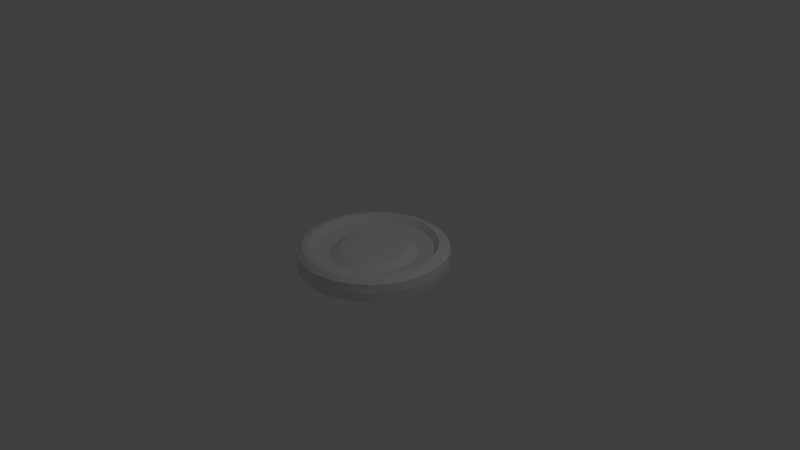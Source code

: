 # Source: disc.blend  (saved by Blender 2.74.0; exported with 4.5.12 LTS)
import bpy
from mathutils import Matrix  # noqa: F401  (used for matrix-valued properties, if any)

bpy.ops.wm.read_factory_settings(use_empty=True)
scene = bpy.context.scene
scene.name = 'Scene'

# ---- collections
col_collection_1 = bpy.data.collections.new('Collection 1'); scene.collection.children.link(col_collection_1)

# ---- world
world_world = bpy.data.worlds.new('World'); scene.world = world_world
world_world.color = (0.05088, 0.05088, 0.05088)
world_world.use_sun_shadow = False
world_world.sun_shadow_jitter_overblur = 0.0
world_world.cycles.sampling_method = 'MANUAL'
world_world.cycles.sample_map_resolution = 256

# ---- cameras
cam_camera = bpy.data.cameras.new('Camera')
cam_camera.clip_end = 100.0
cam_camera.lens = 35.0
cam_camera.sensor_width = 32.0
cam_camera.sensor_height = 18.0
cam_camera.ortho_scale = 7.314
cam_camera.dof.focus_distance = 0.0
cam_camera.dof.aperture_fstop = 128.0

# ---- lights
light_lamp = bpy.data.lights.new('Lamp', 'POINT')
light_lamp.transmission_factor = 0.0
light_lamp.cutoff_distance = 30.0
light_lamp.energy = 100.0
light_lamp.shadow_buffer_clip_start = 1.001
light_lamp.shadow_soft_size = 0.1
light_lamp.shadow_maximum_resolution = 0.006
light_lamp.use_absolute_resolution = True
light_lamp.cycles.use_multiple_importance_sampling = False

# ---- meshes
me_cylinder = bpy.data.meshes.new('Cylinder')
me_cylinder.from_pydata([(-0.969, -0.1927, 0.1173), (-0.9127, -0.3781, 0.1173), (-0.8215, -0.5489, 0.1173), (-0.6986, -0.6986, 0.1173), (-0.5489, -0.8215, 0.1173), (-0.3781, -0.9127, 0.1173), (-0.1927, -0.969, 0.1173), (-0.08562, -0.4304, 0.1051), (-0.168, -0.4055, 0.1051), (-0.2438, -0.3649, 0.1051), (-0.3103, -0.3103, 0.1051), (-0.3649, -0.2438, 0.1051), (-0.4055, -0.168, 0.1051), (-0.4304, -0.08562, 0.1051), (-0.1951, -0.9808, 0.0), (-0.3827, -0.9239, 0.0), (-0.5556, -0.8315, 0.0), (-0.7071, -0.7071, 0.0), (-0.8315, -0.5556, 0.0), (-0.9239, -0.3827, 0.0), (-0.9808, -0.1951, 0.0), (-0.8228, -0.1637, 0.1726), (-0.7751, -0.321, 0.1726), (-0.6975, -0.4661, 0.1726), (-0.5932, -0.5932, 0.1726), (-0.4661, -0.6975, 0.1726), (-0.321, -0.7751, 0.1726), (-0.1637, -0.8228, 0.1726), (0.969, -0.1927, 0.1173), (0.9127, -0.3781, 0.1173), (0.8215, -0.5489, 0.1173), (0.6986, -0.6986, 0.1173), (0.5489, -0.8215, 0.1173), (0.3781, -0.9127, 0.1173), (0.1927, -0.969, 0.1173), (0.0, -0.988, 0.1173), (2.94e-09, -0.4389, 0.1051), (0.08562, -0.4304, 0.1051), (0.168, -0.4055, 0.1051), (0.2438, -0.3649, 0.1051), (0.3103, -0.3103, 0.1051), (0.3649, -0.2438, 0.1051), (0.4055, -0.168, 0.1051), (0.4304, -0.08562, 0.1051), (0.0, -1.0, 0.0), (0.1951, -0.9808, 0.0), (0.3827, -0.9239, 0.0), (0.5556, -0.8315, 0.0), (0.7071, -0.7071, 0.0), (0.8315, -0.5556, 0.0), (0.9239, -0.3827, 0.0), (0.9808, -0.1951, 0.0), (0.8228, -0.1637, 0.1726), (0.7751, -0.321, 0.1726), (0.6975, -0.4661, 0.1726), (0.5932, -0.5932, 0.1726), (0.4661, -0.6975, 0.1726), (0.321, -0.7751, 0.1726), (0.1637, -0.8228, 0.1726), (0.0, -0.8389, 0.1726), (-0.988, 0.0, 0.1173), (-0.969, 0.1927, 0.1173), (-0.9127, 0.3781, 0.1173), (-0.8215, 0.5489, 0.1173), (-0.6986, 0.6986, 0.1173), (-0.5489, 0.8215, 0.1173), (-0.3781, 0.9127, 0.1173), (-0.1927, 0.969, 0.1173), (-0.08562, 0.4304, 0.1051), (-0.168, 0.4055, 0.1051), (-0.2438, 0.3649, 0.1051), (-0.3103, 0.3103, 0.1051), (-0.3649, 0.2438, 0.1051), (-0.4055, 0.168, 0.1051), (-0.4304, 0.08562, 0.1051), (-0.4389, 4.287e-09, 0.1051), (-0.1951, 0.9808, 0.0), (-0.3827, 0.9239, 0.0), (-0.5556, 0.8315, 0.0), (-0.7071, 0.7071, 0.0), (-0.8315, 0.5556, 0.0), (-0.9239, 0.3827, 0.0), (-0.9808, 0.1951, 0.0), (-1.0, 0.0, 0.0), (-0.8389, 0.0, 0.1726), (-0.8228, 0.1637, 0.1726), (-0.7751, 0.321, 0.1726), (-0.6975, 0.4661, 0.1726), (-0.5932, 0.5932, 0.1726), (-0.4661, 0.6975, 0.1726), (-0.321, 0.7751, 0.1726), (-0.1637, 0.8228, 0.1726), (0.988, 0.0, 0.1173), (0.969, 0.1927, 0.1173), (0.9127, 0.3781, 0.1173), (0.8215, 0.5489, 0.1173), (0.6986, 0.6986, 0.1173), (0.5489, 0.8215, 0.1173), (0.3781, 0.9127, 0.1173), (0.1927, 0.969, 0.1173), (0.0, 0.988, 0.1173), (2.94e-09, 0.4389, 0.1051), (0.08562, 0.4304, 0.1051), (0.168, 0.4055, 0.1051), (0.2438, 0.3649, 0.1051), (0.3103, 0.3103, 0.1051), (0.3649, 0.2438, 0.1051), (0.4055, 0.168, 0.1051), (0.4304, 0.08562, 0.1051), (0.4389, 4.287e-09, 0.1051), (0.0, 1.0, 0.0), (0.1951, 0.9808, 0.0), (0.3827, 0.9239, 0.0), (0.5556, 0.8315, 0.0), (0.7071, 0.7071, 0.0), (0.8315, 0.5556, 0.0), (0.9239, 0.3827, 0.0), (0.9808, 0.1951, 0.0), (1.0, 0.0, 0.0), (0.8389, 0.0, 0.1726), (0.8228, 0.1637, 0.1726), (0.7751, 0.321, 0.1726), (0.6975, 0.4661, 0.1726), (0.5932, 0.5932, 0.1726), (0.4661, 0.6975, 0.1726), (0.321, 0.7751, 0.1726), (0.1637, 0.8228, 0.1726), (0.0, 0.8389, 0.1726), (-0.9134, 0.0, 0.1685), (-0.8959, -0.1782, 0.1685), (-0.8439, -0.3496, 0.1685), (-0.7595, -0.5075, 0.1685), (-0.6459, -0.6459, 0.1685), (-0.5075, -0.7595, 0.1685), (-0.3496, -0.8439, 0.1685), (-0.1782, -0.8959, 0.1685), (0.0, -0.9134, 0.1685), (0.9134, 0.0, 0.1685), (0.8959, -0.1782, 0.1685), (0.8439, -0.3496, 0.1685), (0.7595, -0.5075, 0.1685), (0.6459, -0.6459, 0.1685), (0.5075, -0.7595, 0.1685), (0.3496, -0.8439, 0.1685), (0.1782, -0.8959, 0.1685), (-0.8959, 0.1782, 0.1685), (-0.8439, 0.3496, 0.1685), (-0.7595, 0.5075, 0.1685), (-0.6459, 0.6459, 0.1685), (-0.5075, 0.7595, 0.1685), (-0.3496, 0.8439, 0.1685), (-0.1782, 0.8959, 0.1685), (0.0, 0.9134, 0.1685), (0.8959, 0.1782, 0.1685), (0.8439, 0.3496, 0.1685), (0.7595, 0.5075, 0.1685), (0.6459, 0.6459, 0.1685), (0.5075, 0.7595, 0.1685), (0.3496, 0.8439, 0.1685), (0.1782, 0.8959, 0.1685), (-0.5675, 9.775e-10, 0.04145), (-0.5566, -0.1107, 0.04145), (-0.5243, -0.2172, 0.04145), (-0.4719, -0.3153, 0.04145), (-0.4013, -0.4013, 0.04145), (-0.3153, -0.4719, 0.04145), (-0.2172, -0.5243, 0.04145), (-0.1107, -0.5566, 0.04145), (-1.501e-09, -0.5675, 0.04145), (0.5675, 9.775e-10, 0.04145), (0.5566, -0.1107, 0.04145), (0.5243, -0.2172, 0.04145), (0.4719, -0.3153, 0.04145), (0.4013, -0.4013, 0.04145), (0.3153, -0.4719, 0.04145), (0.2172, -0.5243, 0.04145), (0.1107, -0.5566, 0.04145), (-0.5566, 0.1107, 0.04145), (-0.5243, 0.2172, 0.04145), (-0.4719, 0.3153, 0.04145), (-0.4013, 0.4013, 0.04145), (-0.3153, 0.4719, 0.04145), (-0.2172, 0.5243, 0.04145), (-0.1107, 0.5566, 0.04145), (-1.501e-09, 0.5675, 0.04145), (0.5566, 0.1107, 0.04145), (0.5243, 0.2172, 0.04145), (0.4719, 0.3153, 0.04145), (0.4013, 0.4013, 0.04145), (0.3153, 0.4719, 0.04145), (0.2172, 0.5243, 0.04145), (0.1107, 0.5566, 0.04145), (-0.7794, 2.142e-10, 0.08828), (-0.7645, -0.1521, 0.08828), (-0.7201, -0.2983, 0.08828), (-0.6481, -0.433, 0.08828), (-0.5512, -0.5512, 0.08828), (-0.433, -0.6481, 0.08828), (-0.2983, -0.7201, 0.08828), (-0.1521, -0.7645, 0.08828), (-3.288e-10, -0.7794, 0.08828), (0.7794, 2.142e-10, 0.08828), (0.7645, -0.1521, 0.08828), (0.7201, -0.2983, 0.08828), (0.6481, -0.433, 0.08828), (0.5512, -0.5512, 0.08828), (0.433, -0.6481, 0.08828), (0.2983, -0.7201, 0.08828), (0.1521, -0.7645, 0.08828), (-0.7645, 0.1521, 0.08828), (-0.7201, 0.2983, 0.08828), (-0.6481, 0.433, 0.08828), (-0.5512, 0.5512, 0.08828), (-0.433, 0.6481, 0.08828), (-0.2983, 0.7201, 0.08828), (-0.1521, 0.7645, 0.08828), (-3.288e-10, 0.7794, 0.08828), (0.7645, 0.1521, 0.08828), (0.7201, 0.2983, 0.08828), (0.6481, 0.433, 0.08828), (0.5512, 0.5512, 0.08828), (0.433, 0.6481, 0.08828), (0.2983, 0.7201, 0.08828), (0.1521, 0.7645, 0.08828)], [], [(168, 36, 7, 167), (167, 7, 8, 166), (166, 8, 9, 165), (165, 9, 10, 164), (164, 10, 11, 163), (163, 11, 12, 162), (162, 12, 13, 161), (161, 13, 75, 160), (20, 0, 60, 83), (19, 1, 0, 20), (18, 2, 1, 19), (17, 3, 2, 18), (16, 4, 3, 17), (15, 5, 4, 16), (14, 6, 5, 15), (44, 35, 6, 14), (129, 21, 84, 128), (130, 22, 21, 129), (131, 23, 22, 130), (132, 24, 23, 131), (133, 25, 24, 132), (134, 26, 25, 133), (135, 27, 26, 134), (136, 59, 27, 135), (168, 176, 37, 36), (176, 175, 38, 37), (175, 174, 39, 38), (174, 173, 40, 39), (173, 172, 41, 40), (172, 171, 42, 41), (171, 170, 43, 42), (170, 169, 109, 43), (51, 118, 92, 28), (50, 51, 28, 29), (49, 50, 29, 30), (48, 49, 30, 31), (47, 48, 31, 32), (46, 47, 32, 33), (45, 46, 33, 34), (44, 45, 34, 35), (138, 137, 119, 52), (139, 138, 52, 53), (140, 139, 53, 54), (141, 140, 54, 55), (142, 141, 55, 56), (143, 142, 56, 57), (144, 143, 57, 58), (136, 144, 58, 59), (184, 183, 68, 101), (183, 182, 69, 68), (182, 181, 70, 69), (181, 180, 71, 70), (180, 179, 72, 71), (179, 178, 73, 72), (178, 177, 74, 73), (177, 160, 75, 74), (82, 83, 60, 61), (81, 82, 61, 62), (80, 81, 62, 63), (79, 80, 63, 64), (78, 79, 64, 65), (77, 78, 65, 66), (76, 77, 66, 67), (110, 76, 67, 100), (145, 128, 84, 85), (146, 145, 85, 86), (147, 146, 86, 87), (148, 147, 87, 88), (149, 148, 88, 89), (150, 149, 89, 90), (151, 150, 90, 91), (152, 151, 91, 127), (184, 101, 102, 191), (191, 102, 103, 190), (190, 103, 104, 189), (189, 104, 105, 188), (188, 105, 106, 187), (187, 106, 107, 186), (186, 107, 108, 185), (185, 108, 109, 169), (117, 93, 92, 118), (116, 94, 93, 117), (115, 95, 94, 116), (114, 96, 95, 115), (113, 97, 96, 114), (112, 98, 97, 113), (111, 99, 98, 112), (110, 100, 99, 111), (153, 120, 119, 137), (154, 121, 120, 153), (155, 122, 121, 154), (156, 123, 122, 155), (157, 124, 123, 156), (158, 125, 124, 157), (159, 126, 125, 158), (152, 127, 126, 159), (7, 36, 37, 38, 39, 40, 41, 42, 43, 109, 108, 107, 106, 105, 104, 103, 102, 101, 68, 69, 70, 71, 72, 73, 74, 75, 13, 12, 11, 10, 9, 8), (100, 152, 159, 99), (99, 159, 158, 98), (98, 158, 157, 97), (97, 157, 156, 96), (96, 156, 155, 95), (95, 155, 154, 94), (94, 154, 153, 93), (93, 153, 137, 92), (100, 67, 151, 152), (67, 66, 150, 151), (66, 65, 149, 150), (65, 64, 148, 149), (64, 63, 147, 148), (63, 62, 146, 147), (62, 61, 145, 146), (61, 60, 128, 145), (35, 34, 144, 136), (34, 33, 143, 144), (33, 32, 142, 143), (32, 31, 141, 142), (31, 30, 140, 141), (30, 29, 139, 140), (29, 28, 138, 139), (28, 92, 137, 138), (35, 136, 135, 6), (6, 135, 134, 5), (5, 134, 133, 4), (4, 133, 132, 3), (3, 132, 131, 2), (2, 131, 130, 1), (1, 130, 129, 0), (0, 129, 128, 60), (217, 185, 169, 201), (218, 186, 185, 217), (219, 187, 186, 218), (220, 188, 187, 219), (221, 189, 188, 220), (222, 190, 189, 221), (223, 191, 190, 222), (216, 184, 191, 223), (209, 192, 160, 177), (210, 209, 177, 178), (211, 210, 178, 179), (212, 211, 179, 180), (213, 212, 180, 181), (214, 213, 181, 182), (215, 214, 182, 183), (216, 215, 183, 184), (202, 201, 169, 170), (203, 202, 170, 171), (204, 203, 171, 172), (205, 204, 172, 173), (206, 205, 173, 174), (207, 206, 174, 175), (208, 207, 175, 176), (200, 208, 176, 168), (193, 161, 160, 192), (194, 162, 161, 193), (195, 163, 162, 194), (196, 164, 163, 195), (197, 165, 164, 196), (198, 166, 165, 197), (199, 167, 166, 198), (200, 168, 167, 199), (59, 200, 199, 27), (27, 199, 198, 26), (26, 198, 197, 25), (25, 197, 196, 24), (24, 196, 195, 23), (23, 195, 194, 22), (22, 194, 193, 21), (21, 193, 192, 84), (59, 58, 208, 200), (58, 57, 207, 208), (57, 56, 206, 207), (56, 55, 205, 206), (55, 54, 204, 205), (54, 53, 203, 204), (53, 52, 202, 203), (52, 119, 201, 202), (127, 91, 215, 216), (91, 90, 214, 215), (90, 89, 213, 214), (89, 88, 212, 213), (88, 87, 211, 212), (87, 86, 210, 211), (86, 85, 209, 210), (85, 84, 192, 209), (127, 216, 223, 126), (126, 223, 222, 125), (125, 222, 221, 124), (124, 221, 220, 123), (123, 220, 219, 122), (122, 219, 218, 121), (121, 218, 217, 120), (120, 217, 201, 119)])
me_cylinder.use_remesh_preserve_volume = False
me_cylinder.use_remesh_preserve_attributes = False
me_cylinder.use_mirror_vertex_groups = False
me_cylinder.update()

# ---- objects
ob_cylinder = bpy.data.objects.new('Cylinder', me_cylinder)
ob_lamp = bpy.data.objects.new('Lamp', light_lamp)
ob_camera = bpy.data.objects.new('Camera', cam_camera)

# ---- transforms, parenting, visibility, modifiers, constraints
ob_cylinder.location = (0.0, 0.0, 0.0)
ob_cylinder.lineart.crease_threshold = 0.0
_m = ob_cylinder.modifiers.new('Mirror', 'MIRROR')
_m.use_axis = (False, False, True)
ob_lamp.location = (4.076, 1.005, 5.904)
ob_lamp.rotation_euler = (0.6503, 0.05522, 1.866)
ob_lamp.lock_rotations_4d = False
ob_lamp.empty_display_type = 'ARROWS'
ob_lamp.color = (0.0, 0.0, 0.0, 0.0)
ob_lamp.lineart.crease_threshold = 0.0
ob_camera.location = (7.481, -6.508, 5.344)
ob_camera.rotation_euler = (1.109, 0.01082, 0.8149)
ob_camera.lock_rotations_4d = False
ob_camera.empty_display_type = 'ARROWS'
ob_camera.color = (0.0, 0.0, 0.0, 0.0)
ob_camera.display_type = 'WIRE'
ob_camera.lineart.crease_threshold = 0.0

# ---- collection membership
col_collection_1.objects.link(ob_cylinder)
col_collection_1.objects.link(ob_lamp)
col_collection_1.objects.link(ob_camera)

# ---- scene / render settings (as saved in the file)
scene.camera = ob_camera
scene.frame_start = 1; scene.frame_end = 250; scene.frame_set(1)
scene.render.engine = 'BLENDER_EEVEE_NEXT'
scene.render.resolution_percentage = 50
scene.render.dither_intensity = 0.0
scene.cycles.use_denoising = False
scene.cycles.samples = 10
scene.cycles.sampling_pattern = 'TABULATED_SOBOL'
scene.cycles.light_sampling_threshold = 0.0
scene.cycles.use_adaptive_sampling = False
scene.cycles.use_light_tree = False
scene.cycles.blur_glossy = 0.0
scene.cycles.pixel_filter_type = 'GAUSSIAN'
scene.cycles.sample_clamp_indirect = 0.0
scene.view_settings.view_transform = 'Standard'
bpy.context.view_layer.update()
